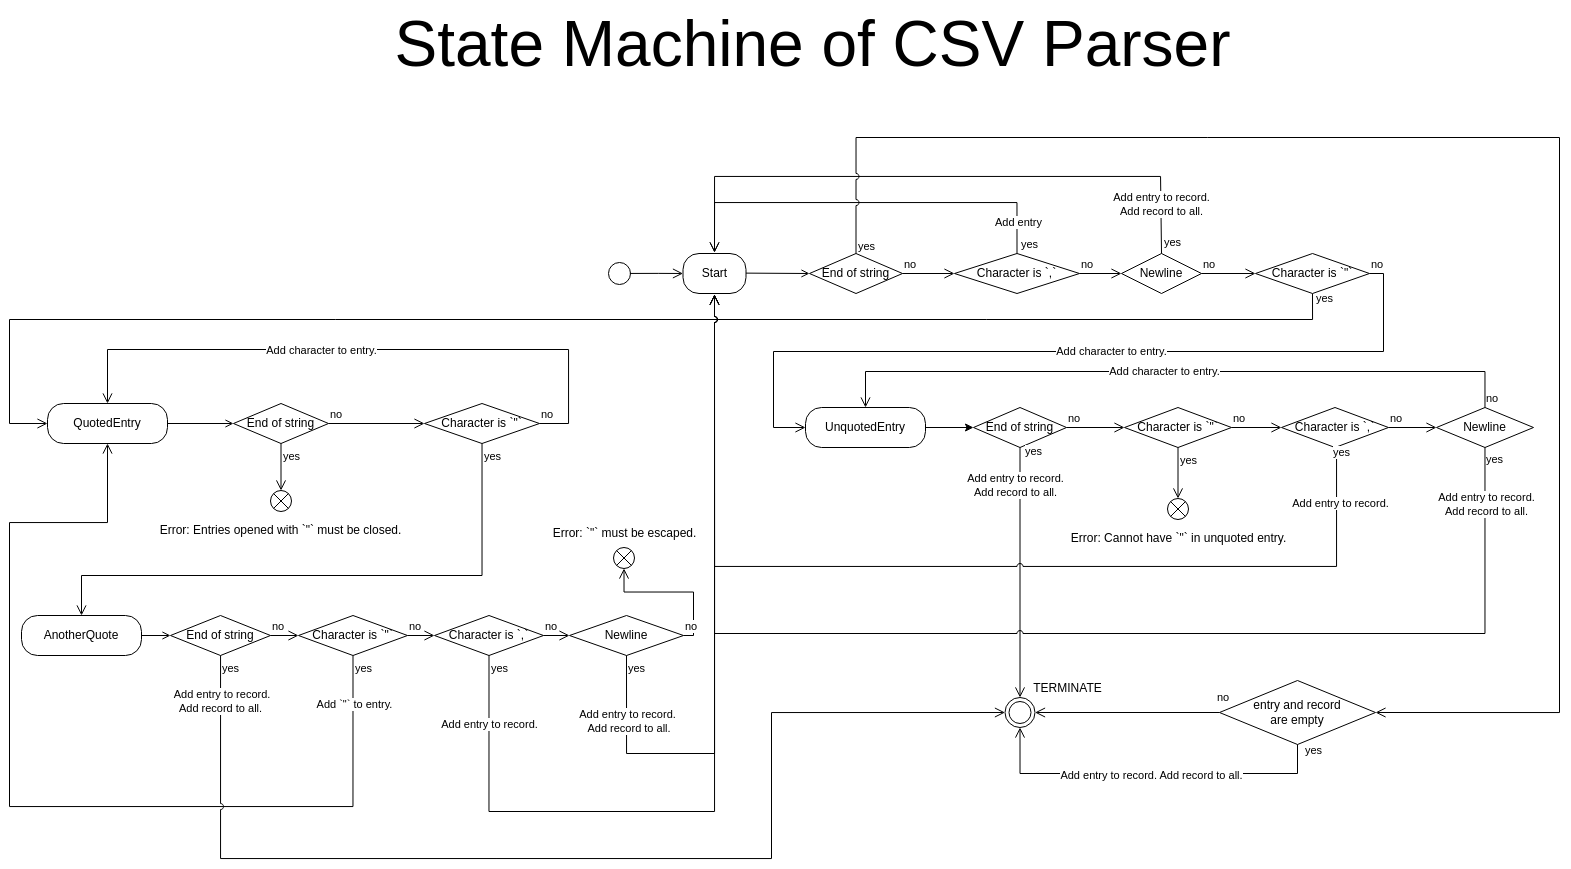

The diagram above was exported from draw.io. Its source (the exported page's mxGraphModel, read from the mxfile embedded in the PNG):
<mxGraphModel dx="1473" dy="1992" grid="0" gridSize="10" guides="1" tooltips="1" connect="1" arrows="1" fold="1" page="1" pageScale="1" pageWidth="1654" pageHeight="1169" math="0" shadow="0">
  <root>
    <mxCell id="0" />
    <mxCell id="1" parent="0" />
    <mxCell id="2" value="yes" style="edgeStyle=orthogonalEdgeStyle;html=1;align=left;verticalAlign=top;endArrow=open;endSize=8;rounded=0;exitX=0.5;exitY=1;exitDx=0;exitDy=0;entryX=0;entryY=0.5;entryDx=0;entryDy=0;" edge="1" source="24" target="5" parent="1">
      <mxGeometry x="-1" y="8" relative="1" as="geometry">
        <mxPoint x="37" y="-586" as="targetPoint" />
        <mxPoint x="-6" y="-8" as="offset" />
        <Array as="points">
          <mxPoint x="1370" y="-692" />
          <mxPoint x="67" y="-692" />
          <mxPoint x="67" y="-588" />
        </Array>
      </mxGeometry>
    </mxCell>
    <mxCell id="3" value="&lt;font style=&quot;font-size: 64px;&quot;&gt;State Machine of CSV Parser&lt;/font&gt;" style="text;html=1;align=center;verticalAlign=middle;whiteSpace=wrap;rounded=0;" vertex="1" parent="1">
      <mxGeometry x="391" y="-1011" width="959" height="88" as="geometry" />
    </mxCell>
    <mxCell id="4" style="edgeStyle=orthogonalEdgeStyle;rounded=0;orthogonalLoop=1;jettySize=auto;html=1;entryX=0;entryY=0.5;entryDx=0;entryDy=0;endArrow=open;endFill=0;" edge="1" source="5" target="31" parent="1">
      <mxGeometry relative="1" as="geometry" />
    </mxCell>
    <mxCell id="5" value="QuotedEntry" style="rounded=1;whiteSpace=wrap;html=1;arcSize=40;" vertex="1" parent="1">
      <mxGeometry x="105" y="-608" width="120" height="40" as="geometry" />
    </mxCell>
    <mxCell id="6" style="edgeStyle=orthogonalEdgeStyle;rounded=0;orthogonalLoop=1;jettySize=auto;html=1;entryX=0;entryY=0.5;entryDx=0;entryDy=0;" edge="1" source="7" target="13" parent="1">
      <mxGeometry relative="1" as="geometry" />
    </mxCell>
    <mxCell id="7" value="UnquotedEntry" style="rounded=1;whiteSpace=wrap;html=1;arcSize=40;" vertex="1" parent="1">
      <mxGeometry x="863" y="-604" width="120" height="40" as="geometry" />
    </mxCell>
    <mxCell id="8" style="edgeStyle=orthogonalEdgeStyle;rounded=0;orthogonalLoop=1;jettySize=auto;html=1;entryX=0;entryY=0.5;entryDx=0;entryDy=0;endArrow=open;endFill=0;" edge="1" source="9" target="47" parent="1">
      <mxGeometry relative="1" as="geometry" />
    </mxCell>
    <mxCell id="9" value="AnotherQuote" style="rounded=1;whiteSpace=wrap;html=1;arcSize=40;" vertex="1" parent="1">
      <mxGeometry x="79" y="-396" width="120" height="40" as="geometry" />
    </mxCell>
    <mxCell id="10" style="edgeStyle=orthogonalEdgeStyle;rounded=0;orthogonalLoop=1;jettySize=auto;html=1;entryX=0;entryY=0.5;entryDx=0;entryDy=0;endArrow=open;endFill=0;exitX=0.918;exitY=0.489;exitDx=0;exitDy=0;exitPerimeter=0;" edge="1" target="59" parent="1">
      <mxGeometry relative="1" as="geometry">
        <mxPoint x="789.556" y="-738.462" as="sourcePoint" />
      </mxGeometry>
    </mxCell>
    <mxCell id="11" value="&lt;p style=&quot;line-height: 0%; font-size: 12px;&quot;&gt;Error: `&quot;` must be escaped.&lt;/p&gt;" style="verticalLabelPosition=top;verticalAlign=bottom;html=1;shape=mxgraph.flowchart.or;fontSize=12;labelPosition=center;align=center;" vertex="1" parent="1">
      <mxGeometry x="671" y="-464" width="21" height="21" as="geometry" />
    </mxCell>
    <mxCell id="12" value="" style="ellipse;html=1;shape=endState;" vertex="1" parent="1">
      <mxGeometry x="1062.5" y="-314" width="30" height="30" as="geometry" />
    </mxCell>
    <mxCell id="13" value="End of string" style="rhombus;whiteSpace=wrap;html=1;" vertex="1" parent="1">
      <mxGeometry x="1031" y="-604" width="93" height="40" as="geometry" />
    </mxCell>
    <mxCell id="14" value="no" style="edgeStyle=orthogonalEdgeStyle;html=1;align=left;verticalAlign=bottom;endArrow=open;endSize=8;rounded=0;entryX=0;entryY=0.5;entryDx=0;entryDy=0;" edge="1" source="13" target="68" parent="1">
      <mxGeometry x="-1" relative="1" as="geometry">
        <mxPoint x="1360" y="-469" as="targetPoint" />
      </mxGeometry>
    </mxCell>
    <mxCell id="15" value="yes" style="edgeStyle=orthogonalEdgeStyle;html=1;align=left;verticalAlign=top;endArrow=open;endSize=8;rounded=0;entryX=0.5;entryY=0;entryDx=0;entryDy=0;" edge="1" source="13" target="12" parent="1">
      <mxGeometry x="-1" y="9" relative="1" as="geometry">
        <mxPoint x="1188" y="-347" as="targetPoint" />
        <mxPoint x="-6" y="-9" as="offset" />
      </mxGeometry>
    </mxCell>
    <mxCell id="16" value="&amp;nbsp;Add entry to record.&amp;nbsp;&lt;div&gt;Add record to all.&lt;/div&gt;" style="edgeLabel;html=1;align=center;verticalAlign=middle;resizable=0;points=[];" connectable="0" vertex="1" parent="15">
      <mxGeometry x="-0.0897" y="1" relative="1" as="geometry">
        <mxPoint x="-6" y="-76" as="offset" />
      </mxGeometry>
    </mxCell>
    <mxCell id="17" value="Character is `,`" style="rhombus;whiteSpace=wrap;html=1;" vertex="1" parent="1">
      <mxGeometry x="1339" y="-604" width="107" height="40" as="geometry" />
    </mxCell>
    <mxCell id="18" value="no" style="edgeStyle=orthogonalEdgeStyle;html=1;align=left;verticalAlign=bottom;endArrow=open;endSize=8;rounded=0;entryX=0;entryY=0.5;entryDx=0;entryDy=0;" edge="1" source="17" target="19" parent="1">
      <mxGeometry x="-1" relative="1" as="geometry">
        <mxPoint x="1521" y="-584" as="targetPoint" />
      </mxGeometry>
    </mxCell>
    <mxCell id="19" value="Newline" style="rhombus;whiteSpace=wrap;html=1;" vertex="1" parent="1">
      <mxGeometry x="1494" y="-604" width="97" height="40" as="geometry" />
    </mxCell>
    <mxCell id="20" value="no" style="edgeStyle=orthogonalEdgeStyle;html=1;align=left;verticalAlign=bottom;endArrow=open;endSize=8;rounded=0;entryX=0.5;entryY=0;entryDx=0;entryDy=0;" edge="1" source="19" target="7" parent="1">
      <mxGeometry x="-1" relative="1" as="geometry">
        <mxPoint x="1714" y="-584" as="targetPoint" />
        <Array as="points">
          <mxPoint x="1542" y="-640" />
          <mxPoint x="923" y="-640" />
        </Array>
      </mxGeometry>
    </mxCell>
    <mxCell id="21" value="Add character to entry." style="edgeLabel;html=1;align=center;verticalAlign=middle;resizable=0;points=[];" connectable="0" vertex="1" parent="20">
      <mxGeometry x="0.0312" y="-1" relative="1" as="geometry">
        <mxPoint as="offset" />
      </mxGeometry>
    </mxCell>
    <mxCell id="22" value="yes" style="edgeStyle=orthogonalEdgeStyle;html=1;align=left;verticalAlign=top;endArrow=open;endSize=8;rounded=0;entryX=0.5;entryY=1;entryDx=0;entryDy=0;jumpStyle=arc;" edge="1" source="19" parent="1">
      <mxGeometry x="-1" y="-1" relative="1" as="geometry">
        <mxPoint x="772" y="-717" as="targetPoint" />
        <Array as="points">
          <mxPoint x="1543" y="-378" />
          <mxPoint x="772" y="-378" />
        </Array>
        <mxPoint x="1" y="-1" as="offset" />
      </mxGeometry>
    </mxCell>
    <mxCell id="23" value="Add entry to record.&lt;div&gt;Add record to all.&lt;/div&gt;" style="edgeLabel;html=1;align=center;verticalAlign=middle;resizable=0;points=[];" connectable="0" vertex="1" parent="22">
      <mxGeometry x="-0.0635" y="1" relative="1" as="geometry">
        <mxPoint x="421" y="-131" as="offset" />
      </mxGeometry>
    </mxCell>
    <mxCell id="24" value="Character is `&quot;`" style="rhombus;whiteSpace=wrap;html=1;" vertex="1" parent="1">
      <mxGeometry x="1313" y="-758" width="114" height="40" as="geometry" />
    </mxCell>
    <mxCell id="25" value="no" style="edgeStyle=orthogonalEdgeStyle;html=1;align=left;verticalAlign=bottom;endArrow=open;endSize=8;rounded=0;entryX=0;entryY=0.5;entryDx=0;entryDy=0;exitX=1;exitY=0.5;exitDx=0;exitDy=0;" edge="1" source="24" target="7" parent="1">
      <mxGeometry x="-1" relative="1" as="geometry">
        <mxPoint x="1057.5" y="-723.5" as="targetPoint" />
        <Array as="points">
          <mxPoint x="1441" y="-738" />
          <mxPoint x="1441" y="-660" />
          <mxPoint x="831" y="-660" />
          <mxPoint x="831" y="-584" />
        </Array>
      </mxGeometry>
    </mxCell>
    <mxCell id="26" value="Add character to entry." style="edgeLabel;html=1;align=center;verticalAlign=middle;resizable=0;points=[];" vertex="1" connectable="0" parent="25">
      <mxGeometry x="0.1212" y="-2" relative="1" as="geometry">
        <mxPoint x="89" y="1" as="offset" />
      </mxGeometry>
    </mxCell>
    <mxCell id="27" value="Character is `&quot;`" style="rhombus;whiteSpace=wrap;html=1;" vertex="1" parent="1">
      <mxGeometry x="482" y="-608" width="115" height="40" as="geometry" />
    </mxCell>
    <mxCell id="28" value="no" style="edgeStyle=orthogonalEdgeStyle;html=1;align=left;verticalAlign=bottom;endArrow=open;endSize=8;rounded=0;entryX=0.5;entryY=0;entryDx=0;entryDy=0;exitX=1;exitY=0.5;exitDx=0;exitDy=0;" edge="1" source="27" target="5" parent="1">
      <mxGeometry x="-1" relative="1" as="geometry">
        <mxPoint x="665" y="-619" as="targetPoint" />
        <Array as="points">
          <mxPoint x="626" y="-588" />
          <mxPoint x="626" y="-662" />
          <mxPoint x="165" y="-662" />
        </Array>
        <mxPoint x="607" y="-580" as="sourcePoint" />
      </mxGeometry>
    </mxCell>
    <mxCell id="29" value="Add character to entry." style="edgeLabel;html=1;align=center;verticalAlign=middle;resizable=0;points=[];" connectable="0" vertex="1" parent="28">
      <mxGeometry x="0.1336" relative="1" as="geometry">
        <mxPoint as="offset" />
      </mxGeometry>
    </mxCell>
    <mxCell id="30" value="yes" style="edgeStyle=orthogonalEdgeStyle;html=1;align=left;verticalAlign=top;endArrow=open;endSize=8;rounded=0;entryX=0.5;entryY=0;entryDx=0;entryDy=0;" edge="1" source="27" target="9" parent="1">
      <mxGeometry x="-1" relative="1" as="geometry">
        <mxPoint x="251" y="-274" as="targetPoint" />
        <Array as="points">
          <mxPoint x="540" y="-436" />
          <mxPoint x="139" y="-436" />
        </Array>
      </mxGeometry>
    </mxCell>
    <mxCell id="31" value="End of string" style="rhombus;whiteSpace=wrap;html=1;" vertex="1" parent="1">
      <mxGeometry x="291" y="-608" width="95" height="40" as="geometry" />
    </mxCell>
    <mxCell id="32" value="no" style="edgeStyle=orthogonalEdgeStyle;html=1;align=left;verticalAlign=bottom;endArrow=open;endSize=8;rounded=0;entryX=0;entryY=0.5;entryDx=0;entryDy=0;" edge="1" source="31" target="27" parent="1">
      <mxGeometry x="-1" relative="1" as="geometry">
        <mxPoint x="470" y="-713" as="targetPoint" />
      </mxGeometry>
    </mxCell>
    <mxCell id="33" value="yes" style="edgeStyle=orthogonalEdgeStyle;html=1;align=left;verticalAlign=top;endArrow=open;endSize=8;rounded=0;entryX=0.5;entryY=0;entryDx=0;entryDy=0;entryPerimeter=0;" edge="1" source="31" target="34" parent="1">
      <mxGeometry x="-1" relative="1" as="geometry">
        <mxPoint x="338.5" y="-433" as="targetPoint" />
      </mxGeometry>
    </mxCell>
    <mxCell id="34" value="&lt;p style=&quot;line-height: 0%; font-size: 12px;&quot;&gt;Error: Entries opened with `&quot;` must be closed.&lt;/p&gt;" style="verticalLabelPosition=bottom;verticalAlign=top;html=1;shape=mxgraph.flowchart.or;fontSize=12;labelPosition=center;align=center;" vertex="1" parent="1">
      <mxGeometry x="328" y="-521" width="21" height="21" as="geometry" />
    </mxCell>
    <mxCell id="35" value="no" style="edgeStyle=orthogonalEdgeStyle;html=1;align=left;verticalAlign=bottom;endArrow=open;endSize=8;rounded=0;entryX=0;entryY=0.5;entryDx=0;entryDy=0;" edge="1" source="46" target="42" parent="1">
      <mxGeometry x="-1" relative="1" as="geometry">
        <mxPoint x="686" y="-382" as="targetPoint" />
        <mxPoint as="offset" />
      </mxGeometry>
    </mxCell>
    <mxCell id="36" value="yes" style="edgeStyle=orthogonalEdgeStyle;html=1;align=left;verticalAlign=top;endArrow=open;endSize=8;rounded=0;entryX=0.5;entryY=1;entryDx=0;entryDy=0;exitX=0.5;exitY=1;exitDx=0;exitDy=0;" edge="1" source="46" target="5" parent="1">
      <mxGeometry x="-1" relative="1" as="geometry">
        <mxPoint x="73" y="-258" as="targetPoint" />
        <Array as="points">
          <mxPoint x="411" y="-205" />
          <mxPoint x="67" y="-205" />
          <mxPoint x="67" y="-489" />
          <mxPoint x="165" y="-489" />
        </Array>
      </mxGeometry>
    </mxCell>
    <mxCell id="37" value="Add `&quot;` to entry." style="edgeLabel;html=1;align=center;verticalAlign=middle;resizable=0;points=[];" connectable="0" vertex="1" parent="36">
      <mxGeometry x="0.302" y="1" relative="1" as="geometry">
        <mxPoint x="345" y="25" as="offset" />
      </mxGeometry>
    </mxCell>
    <mxCell id="38" value="Newline" style="rhombus;whiteSpace=wrap;html=1;" vertex="1" parent="1">
      <mxGeometry x="627" y="-396" width="114" height="40" as="geometry" />
    </mxCell>
    <mxCell id="39" value="no" style="edgeStyle=orthogonalEdgeStyle;html=1;align=left;verticalAlign=bottom;endArrow=open;endSize=8;rounded=0;exitX=1;exitY=0.5;exitDx=0;exitDy=0;entryX=0.5;entryY=1;entryDx=0;entryDy=0;entryPerimeter=0;" edge="1" source="38" target="11" parent="1">
      <mxGeometry x="-1" relative="1" as="geometry">
        <mxPoint x="684" y="-453" as="targetPoint" />
      </mxGeometry>
    </mxCell>
    <mxCell id="40" value="yes" style="edgeStyle=orthogonalEdgeStyle;html=1;align=left;verticalAlign=top;endArrow=open;endSize=8;rounded=0;exitX=0.5;exitY=1;exitDx=0;exitDy=0;entryX=0.5;entryY=1;entryDx=0;entryDy=0;jumpStyle=arc;" edge="1" source="38" parent="1">
      <mxGeometry x="-1" relative="1" as="geometry">
        <mxPoint x="772" y="-717" as="targetPoint" />
        <Array as="points">
          <mxPoint x="684" y="-258" />
          <mxPoint x="772" y="-258" />
        </Array>
        <mxPoint x="682.0042857142857" y="-136.00505689001284" as="sourcePoint" />
      </mxGeometry>
    </mxCell>
    <mxCell id="41" value="Add entry to record.&lt;div&gt;&amp;nbsp;Add record to all.&lt;/div&gt;" style="edgeLabel;html=1;align=center;verticalAlign=middle;resizable=0;points=[];" connectable="0" vertex="1" parent="40">
      <mxGeometry x="0.0286" y="-2" relative="1" as="geometry">
        <mxPoint x="-90" y="113" as="offset" />
      </mxGeometry>
    </mxCell>
    <mxCell id="42" value="Character is `,`" style="rhombus;whiteSpace=wrap;html=1;" vertex="1" parent="1">
      <mxGeometry x="492" y="-396" width="109" height="40" as="geometry" />
    </mxCell>
    <mxCell id="43" value="no" style="edgeStyle=orthogonalEdgeStyle;html=1;align=left;verticalAlign=bottom;endArrow=open;endSize=8;rounded=0;entryX=0;entryY=0.5;entryDx=0;entryDy=0;" edge="1" source="42" target="38" parent="1">
      <mxGeometry x="-1" relative="1" as="geometry">
        <mxPoint x="934.5" y="-362" as="targetPoint" />
      </mxGeometry>
    </mxCell>
    <mxCell id="44" value="yes" style="edgeStyle=orthogonalEdgeStyle;html=1;align=left;verticalAlign=top;endArrow=open;endSize=8;rounded=0;exitX=0.5;exitY=1;exitDx=0;exitDy=0;entryX=0.5;entryY=1;entryDx=0;entryDy=0;jumpStyle=arc;" edge="1" source="42" parent="1">
      <mxGeometry x="-1" relative="1" as="geometry">
        <mxPoint x="772" y="-717" as="targetPoint" />
        <Array as="points">
          <mxPoint x="546" y="-200" />
          <mxPoint x="772" y="-200" />
        </Array>
      </mxGeometry>
    </mxCell>
    <mxCell id="45" value="Add entry to record." style="edgeLabel;html=1;align=center;verticalAlign=middle;resizable=0;points=[];" connectable="0" vertex="1" parent="44">
      <mxGeometry x="-0.644" y="2" relative="1" as="geometry">
        <mxPoint x="-4" y="-86" as="offset" />
      </mxGeometry>
    </mxCell>
    <mxCell id="46" value="Character is `&quot;`" style="rhombus;whiteSpace=wrap;html=1;" vertex="1" parent="1">
      <mxGeometry x="356" y="-396" width="109" height="40" as="geometry" />
    </mxCell>
    <mxCell id="47" value="End of string" style="rhombus;whiteSpace=wrap;html=1;" vertex="1" parent="1">
      <mxGeometry x="228" y="-396" width="100" height="40" as="geometry" />
    </mxCell>
    <mxCell id="48" value="no" style="edgeStyle=orthogonalEdgeStyle;html=1;align=left;verticalAlign=bottom;endArrow=open;endSize=8;rounded=0;entryX=0;entryY=0.5;entryDx=0;entryDy=0;" edge="1" source="47" target="46" parent="1">
      <mxGeometry x="-1" relative="1" as="geometry">
        <mxPoint x="500" y="-392" as="targetPoint" />
      </mxGeometry>
    </mxCell>
    <mxCell id="49" value="yes" style="edgeStyle=orthogonalEdgeStyle;html=1;align=left;verticalAlign=top;endArrow=open;endSize=8;rounded=0;entryX=0;entryY=0.5;entryDx=0;entryDy=0;jumpStyle=arc;" edge="1" source="47" target="12" parent="1">
      <mxGeometry x="-1" relative="1" as="geometry">
        <mxPoint x="278" y="-293" as="targetPoint" />
        <Array as="points">
          <mxPoint x="278" y="-153" />
          <mxPoint x="829" y="-153" />
          <mxPoint x="829" y="-299" />
        </Array>
      </mxGeometry>
    </mxCell>
    <mxCell id="50" value="&amp;nbsp;Add entry to record.&lt;div&gt;Add record to all.&lt;/div&gt;" style="edgeLabel;html=1;align=center;verticalAlign=middle;resizable=0;points=[];" connectable="0" vertex="1" parent="49">
      <mxGeometry x="-0.0533" relative="1" as="geometry">
        <mxPoint x="-334" y="-158" as="offset" />
      </mxGeometry>
    </mxCell>
    <mxCell id="51" value="Newline" style="rhombus;whiteSpace=wrap;html=1;" vertex="1" parent="1">
      <mxGeometry x="1179" y="-758" width="80" height="40" as="geometry" />
    </mxCell>
    <mxCell id="52" value="no" style="edgeStyle=orthogonalEdgeStyle;html=1;align=left;verticalAlign=bottom;endArrow=open;endSize=8;rounded=0;entryX=0;entryY=0.5;entryDx=0;entryDy=0;" edge="1" source="51" target="24" parent="1">
      <mxGeometry x="-1" relative="1" as="geometry">
        <mxPoint x="1264" y="-778" as="targetPoint" />
      </mxGeometry>
    </mxCell>
    <mxCell id="53" value="yes" style="edgeStyle=orthogonalEdgeStyle;html=1;align=left;verticalAlign=top;endArrow=open;endSize=8;rounded=0;entryX=0.5;entryY=0;entryDx=0;entryDy=0;exitX=0.5;exitY=0;exitDx=0;exitDy=0;jumpStyle=none;" edge="1" source="51" parent="1">
      <mxGeometry x="-0.9201" y="-1" relative="1" as="geometry">
        <mxPoint x="772" y="-759" as="targetPoint" />
        <Array as="points">
          <mxPoint x="1218" y="-835" />
          <mxPoint x="772" y="-835" />
        </Array>
        <mxPoint as="offset" />
      </mxGeometry>
    </mxCell>
    <mxCell id="54" value="Add entry to record.&lt;div&gt;Add record to all.&lt;/div&gt;" style="edgeLabel;html=1;align=center;verticalAlign=middle;resizable=0;points=[];" connectable="0" vertex="1" parent="53">
      <mxGeometry x="-0.013" y="2" relative="1" as="geometry">
        <mxPoint x="219" y="26" as="offset" />
      </mxGeometry>
    </mxCell>
    <mxCell id="55" value="Character is `,`" style="rhombus;whiteSpace=wrap;html=1;" vertex="1" parent="1">
      <mxGeometry x="1012" y="-758" width="125" height="40" as="geometry" />
    </mxCell>
    <mxCell id="56" value="no" style="edgeStyle=orthogonalEdgeStyle;html=1;align=left;verticalAlign=bottom;endArrow=open;endSize=8;rounded=0;entryX=0;entryY=0.5;entryDx=0;entryDy=0;" edge="1" source="55" target="51" parent="1">
      <mxGeometry x="-1" relative="1" as="geometry">
        <mxPoint x="1090" y="-900" as="targetPoint" />
      </mxGeometry>
    </mxCell>
    <mxCell id="57" value="yes" style="edgeStyle=orthogonalEdgeStyle;html=1;align=left;verticalAlign=top;endArrow=open;endSize=8;rounded=0;exitX=0.5;exitY=0;exitDx=0;exitDy=0;entryX=0.5;entryY=0;entryDx=0;entryDy=0;" edge="1" source="55" parent="1">
      <mxGeometry x="-0.8926" y="-3" relative="1" as="geometry">
        <mxPoint x="772" y="-759" as="targetPoint" />
        <Array as="points">
          <mxPoint x="1075" y="-809" />
          <mxPoint x="772" y="-809" />
        </Array>
        <mxPoint as="offset" />
      </mxGeometry>
    </mxCell>
    <mxCell id="58" value="Add entry" style="edgeLabel;html=1;align=center;verticalAlign=middle;resizable=0;points=[];" connectable="0" vertex="1" parent="57">
      <mxGeometry x="-0.2778" y="1" relative="1" as="geometry">
        <mxPoint x="95" y="18" as="offset" />
      </mxGeometry>
    </mxCell>
    <mxCell id="59" value="End of string" style="rhombus;whiteSpace=wrap;html=1;" vertex="1" parent="1">
      <mxGeometry x="867" y="-758" width="93" height="40" as="geometry" />
    </mxCell>
    <mxCell id="60" value="no" style="edgeStyle=orthogonalEdgeStyle;html=1;align=left;verticalAlign=bottom;endArrow=open;endSize=8;rounded=0;entryX=0;entryY=0.5;entryDx=0;entryDy=0;" edge="1" source="59" target="55" parent="1">
      <mxGeometry x="-1" relative="1" as="geometry">
        <mxPoint x="701" y="-862.5" as="targetPoint" />
      </mxGeometry>
    </mxCell>
    <mxCell id="61" value="yes" style="edgeStyle=orthogonalEdgeStyle;html=1;align=left;verticalAlign=top;endArrow=open;endSize=8;rounded=0;entryX=1;entryY=0.5;entryDx=0;entryDy=0;exitX=0.5;exitY=0;exitDx=0;exitDy=0;jumpStyle=arc;" edge="1" source="59" target="62" parent="1">
      <mxGeometry x="-0.9744" relative="1" as="geometry">
        <mxPoint x="587.97" y="-655.5" as="targetPoint" />
        <Array as="points">
          <mxPoint x="914" y="-874" />
          <mxPoint x="1617" y="-874" />
          <mxPoint x="1617" y="-299" />
        </Array>
        <mxPoint x="911.47" y="-764" as="sourcePoint" />
        <mxPoint as="offset" />
      </mxGeometry>
    </mxCell>
    <mxCell id="62" value="entry and record&lt;div&gt;are empty&lt;/div&gt;" style="rhombus;whiteSpace=wrap;html=1;" vertex="1" parent="1">
      <mxGeometry x="1277" y="-331" width="156" height="64" as="geometry" />
    </mxCell>
    <mxCell id="63" value="no" style="edgeStyle=orthogonalEdgeStyle;html=1;align=left;verticalAlign=bottom;endArrow=open;endSize=8;rounded=0;entryX=1;entryY=0.5;entryDx=0;entryDy=0;" edge="1" source="62" target="12" parent="1">
      <mxGeometry x="-0.9566" y="-6" relative="1" as="geometry">
        <mxPoint x="628" y="-865" as="targetPoint" />
        <mxPoint as="offset" />
      </mxGeometry>
    </mxCell>
    <mxCell id="64" value="yes" style="edgeStyle=orthogonalEdgeStyle;html=1;align=left;verticalAlign=top;endArrow=open;endSize=8;rounded=0;entryX=0.5;entryY=1;entryDx=0;entryDy=0;exitX=0.5;exitY=1;exitDx=0;exitDy=0;" edge="1" source="62" target="12" parent="1">
      <mxGeometry x="-1" y="9" relative="1" as="geometry">
        <mxPoint x="572" y="-911.0000000000001" as="targetPoint" />
        <Array as="points">
          <mxPoint x="1355" y="-238" />
          <mxPoint x="1078" y="-238" />
        </Array>
        <mxPoint x="-3" y="-7" as="offset" />
      </mxGeometry>
    </mxCell>
    <mxCell id="65" value="Add entry to record. Add record to all." style="edgeLabel;html=1;align=center;verticalAlign=middle;resizable=0;points=[];" connectable="0" vertex="1" parent="64">
      <mxGeometry x="0.357" relative="1" as="geometry">
        <mxPoint x="63" y="1" as="offset" />
      </mxGeometry>
    </mxCell>
    <mxCell id="66" value="yes" style="edgeStyle=orthogonalEdgeStyle;html=1;align=left;verticalAlign=top;endArrow=open;endSize=8;rounded=0;entryX=0.5;entryY=1;entryDx=0;entryDy=0;exitX=0.5;exitY=1;exitDx=0;exitDy=0;jumpStyle=arc;" edge="1" source="17" parent="1">
      <mxGeometry x="-1" y="4" relative="1" as="geometry">
        <mxPoint x="772" y="-717" as="targetPoint" />
        <Array as="points">
          <mxPoint x="1394" y="-445" />
          <mxPoint x="772" y="-445" />
        </Array>
        <mxPoint x="1378" y="-555" as="sourcePoint" />
        <mxPoint x="-4" y="-4" as="offset" />
      </mxGeometry>
    </mxCell>
    <mxCell id="67" value="Add entry to record." style="edgeLabel;html=1;align=center;verticalAlign=middle;resizable=0;points=[];" connectable="0" vertex="1" parent="66">
      <mxGeometry x="-0.12" relative="1" as="geometry">
        <mxPoint x="329" y="-63" as="offset" />
      </mxGeometry>
    </mxCell>
    <mxCell id="68" value="Character is `&quot;`" style="rhombus;whiteSpace=wrap;html=1;" vertex="1" parent="1">
      <mxGeometry x="1182" y="-604" width="107" height="40" as="geometry" />
    </mxCell>
    <mxCell id="69" value="no" style="edgeStyle=orthogonalEdgeStyle;html=1;align=left;verticalAlign=bottom;endArrow=open;endSize=8;rounded=0;entryX=0;entryY=0.5;entryDx=0;entryDy=0;" edge="1" source="68" target="17" parent="1">
      <mxGeometry x="-1" relative="1" as="geometry">
        <mxPoint x="1375" y="-548" as="targetPoint" />
      </mxGeometry>
    </mxCell>
    <mxCell id="70" value="yes" style="edgeStyle=orthogonalEdgeStyle;html=1;align=left;verticalAlign=top;endArrow=open;endSize=8;rounded=0;entryX=0.5;entryY=0;entryDx=0;entryDy=0;entryPerimeter=0;" edge="1" source="68" target="71" parent="1">
      <mxGeometry x="-1" relative="1" as="geometry">
        <mxPoint x="1235" y="-468" as="targetPoint" />
      </mxGeometry>
    </mxCell>
    <mxCell id="71" value="&lt;p style=&quot;line-height: 0%; font-size: 12px;&quot;&gt;Error: Cannot have `&quot;` in unquoted entry.&lt;/p&gt;" style="verticalLabelPosition=bottom;verticalAlign=top;html=1;shape=mxgraph.flowchart.or;fontSize=12;labelPosition=center;align=center;" vertex="1" parent="1">
      <mxGeometry x="1225" y="-513" width="21" height="21" as="geometry" />
    </mxCell>
    <mxCell id="72" value="TERMINATE" style="text;html=1;align=center;verticalAlign=middle;resizable=0;points=[];autosize=1;strokeColor=none;fillColor=none;" vertex="1" parent="1">
      <mxGeometry x="1083" y="-336" width="83" height="26" as="geometry" />
    </mxCell>
    <mxCell id="73" value="Start" style="rounded=1;whiteSpace=wrap;html=1;arcSize=40;" vertex="1" parent="1">
      <mxGeometry x="740.5" y="-758" width="63" height="40" as="geometry" />
    </mxCell>
    <mxCell id="74" value="" style="ellipse;html=1;shape=startState;" vertex="1" parent="1">
      <mxGeometry x="662" y="-753" width="30" height="30" as="geometry" />
    </mxCell>
    <mxCell id="75" value="" style="edgeStyle=orthogonalEdgeStyle;html=1;verticalAlign=bottom;endArrow=open;endSize=8;rounded=0;exitX=0.843;exitY=0.498;exitDx=0;exitDy=0;exitPerimeter=0;" edge="1" source="74" target="73" parent="1">
      <mxGeometry relative="1" as="geometry">
        <mxPoint x="627" y="-734" as="targetPoint" />
      </mxGeometry>
    </mxCell>
  </root>
</mxGraphModel>